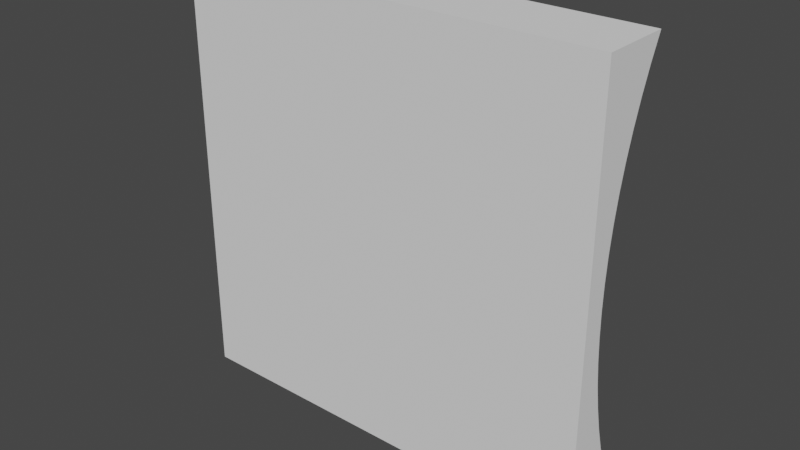 # Source: mosaic_crystal.blend  (saved by Blender 3.0.42; exported with 4.5.12 LTS)
import bpy
from mathutils import Matrix  # noqa: F401  (used for matrix-valued properties, if any)

bpy.ops.wm.read_factory_settings(use_empty=True)
scene = bpy.context.scene
scene.name = 'Scene'

# ---- collections
col_collection = bpy.data.collections.new('Collection'); scene.collection.children.link(col_collection)

# ---- world
world_world = bpy.data.worlds.new('World'); scene.world = world_world
world_world.use_nodes = True; world_world.node_tree.nodes.clear()
_N = world_world.node_tree.nodes; _L = world_world.node_tree.links
n0 = _N.new('ShaderNodeOutputWorld'); n0.name = 'World Output'; n0.location = (300, 300)
n1 = _N.new('ShaderNodeBackground'); n1.name = 'Background'; n1.location = (10, 300)
n1.inputs[0].default_value = (0.05088, 0.05088, 0.05088, 1.0)
_L.new(n1.outputs[0], n0.inputs[0])
n0.is_active_output = True
world_world.color = (0.05088, 0.05088, 0.05088)
world_world.use_sun_shadow = False
world_world.sun_shadow_jitter_overblur = 0.0

# ---- meshes
me_cube_001 = bpy.data.meshes.new('Cube.001')
me_cube_001.from_pydata([(-0.5, -0.5, -0.5), (-0.5, -0.5, 0.5), (0.5, -0.5, -0.5), (0.5, -0.5, 0.5), (-0.5, -0.2, 1.912e-06), (-0.5, -0.1916, -0.05724), (-0.5, -0.1916, 0.05725), (-0.5, -0.1663, -0.1144), (-0.5, -0.1663, 0.1144), (-0.5, -0.1242, 0.1712), (-0.5, 0.4721, 0.4988), (-0.5, 0.4757, 0.5), (-0.5, 0.3328, 0.4465), (-0.5, 0.2092, 0.393), (-0.5, 0.1014, 0.3387), (-0.5, 0.009781, 0.2835), (-0.5, -0.0655, 0.2276), (-0.5, -0.1242, -0.1712), (-0.5, -0.0655, -0.2276), (-0.5, 0.009781, -0.2835), (-0.5, 0.4757, -0.5), (-0.5, 0.4721, -0.4988), (-0.5, 0.3328, -0.4465), (-0.5, 0.2092, -0.393), (-0.5, 0.1014, -0.3387), (0.5, -0.1242, 0.1712), (0.5, -0.0655, 0.2276), (0.5, 0.009781, 0.2835), (0.5, 0.4721, 0.4988), (0.5, 0.4757, 0.5), (0.5, 0.1014, 0.3387), (0.5, 0.2092, 0.393), (0.5, 0.3328, 0.4465), (0.5, -0.2, -1.708e-06), (0.5, -0.1916, -0.05725), (0.5, -0.1916, 0.05724), (0.5, -0.1663, -0.1144), (0.5, -0.1663, 0.1144), (0.5, -0.1242, -0.1712), (0.5, 0.4757, -0.5), (0.5, 0.4721, -0.4988), (0.5, 0.3328, -0.4465), (0.5, 0.2092, -0.393), (0.5, 0.1014, -0.3387), (0.5, 0.009781, -0.2835), (0.5, -0.0655, -0.2276)], [], [(20, 0, 1, 11, 10, 12, 13, 14, 15, 16, 9, 8, 6, 4, 5, 7, 17, 18, 19, 24, 23, 22, 21), (28, 29, 3, 2, 39, 40, 41, 42, 43, 44, 45, 38, 36, 34, 33, 35, 37, 25, 26, 27, 30, 31, 32), (2, 3, 1, 0), (2, 0, 20, 39), (11, 1, 3, 29), (20, 21, 40, 39), (21, 22, 41, 40), (22, 23, 42, 41), (23, 24, 43, 42), (24, 19, 44, 43), (19, 18, 45, 44), (18, 17, 38, 45), (7, 36, 38, 17), (5, 34, 36, 7), (4, 33, 34, 5), (6, 35, 33, 4), (8, 37, 35, 6), (37, 8, 9, 25), (16, 26, 25, 9), (15, 27, 26, 16), (14, 30, 27, 15), (13, 31, 30, 14), (12, 32, 31, 13), (10, 28, 32, 12), (28, 10, 11, 29)])
_uv = me_cube_001.uv_layers.new(name='UVMap')
_uv.uv.foreach_set('vector', [0.375, 0.2439, 0.375, 0.0, 0.625, 0.0, 0.625, 0.2439, 0.6247, 0.243, 0.6116, 0.2082, 0.5983, 0.1773, 0.5847, 0.1504, 0.5709, 0.1274, 0.5569, 0.1086, 0.5428, 0.09394, 0.5286, 0.08343, 0.5143, 0.07711, 0.5, 0.075, 0.4857, 0.07711, 0.4714, 0.08343, 0.4572, 0.09394, 0.4431, 0.1086, 0.4291, 0.1274, 0.4153, 0.1504, 0.4017, 0.1773, 0.3884, 0.2082, 0.3753, 0.243, 0.6247, 0.507, 0.625, 0.5061, 0.625, 0.75, 0.375, 0.75, 0.375, 0.5061, 0.3753, 0.507, 0.3884, 0.5418, 0.4017, 0.5727, 0.4153, 0.5996, 0.4291, 0.6226, 0.4431, 0.6414, 0.4572, 0.6561, 0.4714, 0.6666, 0.4857, 0.6729, 0.5, 0.675, 0.5143, 0.6729, 0.5286, 0.6666, 0.5428, 0.6561, 0.5569, 0.6414, 0.5709, 0.6226, 0.5847, 0.5996, 0.5983, 0.5727, 0.6116, 0.5418, 0.375, 0.75, 0.625, 0.75, 0.625, 1.0, 0.375, 1.0, 0.375, 0.75, 0.125, 0.75, 0.125, 0.5061, 0.375, 0.5061, 0.875, 0.5061, 0.875, 0.75, 0.625, 0.75, 0.625, 0.5061, 0.5705, 0.5625, 0.5703, 0.5625, 0.5703, 0.9375, 0.5705, 0.9375, 0.5703, 0.5625, 0.5625, 0.5625, 0.5625, 0.9375, 0.5703, 0.9375, 0.5625, 0.5625, 0.5547, 0.5625, 0.5547, 0.9375, 0.5625, 0.9375, 0.5547, 0.5625, 0.5469, 0.5625, 0.5469, 0.9375, 0.5547, 0.9375, 0.5469, 0.5625, 0.5391, 0.5625, 0.5391, 0.9375, 0.5469, 0.9375, 0.5391, 0.5625, 0.5312, 0.5625, 0.5312, 0.9375, 0.5391, 0.9375, 0.5312, 0.5625, 0.5234, 0.5625, 0.5234, 0.9375, 0.5312, 0.9375, 0.5156, 0.5625, 0.5156, 0.9375, 0.5234, 0.9375, 0.5234, 0.5625, 0.5078, 0.5625, 0.5078, 0.9375, 0.5156, 0.9375, 0.5156, 0.5625, 0.5, 0.5625, 0.5, 0.9375, 0.5078, 0.9375, 0.5078, 0.5625, 0.4922, 0.5625, 0.4922, 0.9375, 0.5, 0.9375, 0.5, 0.5625, 0.4844, 0.5625, 0.4844, 0.9375, 0.4922, 0.9375, 0.4922, 0.5625, 0.4844, 0.9375, 0.4844, 0.5625, 0.4766, 0.5625, 0.4766, 0.9375, 0.4688, 0.5625, 0.4688, 0.9375, 0.4766, 0.9375, 0.4766, 0.5625, 0.4609, 0.5625, 0.4609, 0.9375, 0.4688, 0.9375, 0.4688, 0.5625, 0.4531, 0.5625, 0.4531, 0.9375, 0.4609, 0.9375, 0.4609, 0.5625, 0.4453, 0.5625, 0.4453, 0.9375, 0.4531, 0.9375, 0.4531, 0.5625, 0.4375, 0.5625, 0.4375, 0.9375, 0.4453, 0.9375, 0.4453, 0.5625, 0.4297, 0.5625, 0.4297, 0.9375, 0.4375, 0.9375, 0.4375, 0.5625, 0.4297, 0.9375, 0.4297, 0.5625, 0.4295, 0.5625, 0.4295, 0.9375])
me_cube_001.use_remesh_fix_poles = True
me_cube_001.use_remesh_preserve_attributes = False
me_cube_001.update()

# ---- objects
ob_crystal = bpy.data.objects.new('Crystal', me_cube_001)

# ---- transforms, parenting, visibility, modifiers, constraints
ob_crystal.location = (0.0, 0.1, 0.0)
ob_crystal.scale = (3.0, 0.5, 3.0)

# ---- collection membership
col_collection.objects.link(ob_crystal)

# ---- scene / render settings (as saved in the file)
scene.frame_start = 1; scene.frame_end = 250; scene.frame_set(1)
scene.render.engine = 'BLENDER_EEVEE_NEXT'
scene.cycles.sampling_pattern = 'TABULATED_SOBOL'
scene.cycles.use_light_tree = False
scene.view_settings.view_transform = 'Filmic'
bpy.context.view_layer.update()

# ---- added for rendering (the .blend has no active camera and no usable light): camera, sun
cam_auto = bpy.data.cameras.new('AutoCamera')
cam_auto.lens = 50.0
cam_auto.sensor_width = 36.0
cam_auto.clip_end = 1000.0
ob_auto_camera = bpy.data.objects.new('AutoCamera', cam_auto)
scene.collection.objects.link(ob_auto_camera)
ob_auto_camera.location = (3.95126, -4.6476, 3.16101)
ob_auto_camera.rotation_euler = (1.09748, -7.21219e-08, 0.694738)
scene.camera = ob_auto_camera
light_auto_sun = bpy.data.lights.new('AutoSun', 'SUN')
light_auto_sun.energy = 3.0
light_auto_sun.angle = 0.0523599
ob_auto_sun = bpy.data.objects.new('AutoSun', light_auto_sun)
scene.collection.objects.link(ob_auto_sun)
ob_auto_sun.rotation_euler = (0.872665, 0.174533, 0.523599)
bpy.context.view_layer.update()
